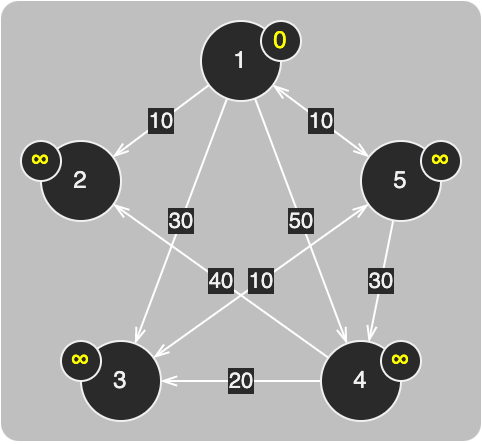

The diagram above was exported from draw.io. Its source (the exported page's mxGraphModel, read from the mxfile embedded in the PNG):
<mxGraphModel dx="511" dy="796" grid="1" gridSize="10" guides="1" tooltips="1" connect="1" arrows="1" fold="1" page="0" pageScale="1" pageWidth="827" pageHeight="1169" background="#ffffff" math="0" shadow="0">
  <root>
    <mxCell id="0" />
    <mxCell id="1" parent="0" />
    <mxCell id="2" value="" style="rounded=1;whiteSpace=wrap;html=1;strokeColor=none;fontSize=9;fillColor=default;opacity=30;arcSize=4;" vertex="1" parent="1">
      <mxGeometry x="1980" y="-130" width="240" height="220" as="geometry" />
    </mxCell>
    <mxCell id="3" value="10" style="rounded=0;orthogonalLoop=1;jettySize=auto;html=1;strokeColor=#FFFFFF;endArrow=openThin;endFill=0;" edge="1" source="7" target="8" parent="1">
      <mxGeometry relative="1" as="geometry" />
    </mxCell>
    <mxCell id="4" value="30" style="edgeStyle=none;rounded=0;orthogonalLoop=1;jettySize=auto;html=1;strokeColor=#FFFFFF;endArrow=openThin;endFill=0;" edge="1" source="7" target="15" parent="1">
      <mxGeometry relative="1" as="geometry" />
    </mxCell>
    <mxCell id="5" value="50" style="edgeStyle=none;rounded=0;orthogonalLoop=1;jettySize=auto;html=1;strokeColor=#FFFFFF;endArrow=openThin;endFill=0;" edge="1" source="7" target="13" parent="1">
      <mxGeometry relative="1" as="geometry" />
    </mxCell>
    <mxCell id="6" value="10" style="edgeStyle=none;rounded=0;orthogonalLoop=1;jettySize=auto;html=1;strokeColor=#FFFFFF;endArrow=openThin;endFill=0;startArrow=openThin;startFill=0;" edge="1" source="7" target="10" parent="1">
      <mxGeometry relative="1" as="geometry" />
    </mxCell>
    <mxCell id="7" value="1" style="ellipse;whiteSpace=wrap;html=1;aspect=fixed;" vertex="1" parent="1">
      <mxGeometry x="2080" y="-120" width="40" height="40" as="geometry" />
    </mxCell>
    <mxCell id="8" value="2" style="ellipse;whiteSpace=wrap;html=1;aspect=fixed;" vertex="1" parent="1">
      <mxGeometry x="2000" y="-60" width="40" height="40" as="geometry" />
    </mxCell>
    <mxCell id="9" value="30" style="edgeStyle=none;rounded=0;orthogonalLoop=1;jettySize=auto;html=1;strokeColor=#FFFFFF;endArrow=openThin;endFill=0;" edge="1" source="10" target="13" parent="1">
      <mxGeometry relative="1" as="geometry" />
    </mxCell>
    <mxCell id="10" value="5" style="ellipse;whiteSpace=wrap;html=1;aspect=fixed;" vertex="1" parent="1">
      <mxGeometry x="2160" y="-60" width="40" height="40" as="geometry" />
    </mxCell>
    <mxCell id="11" value="20" style="edgeStyle=none;rounded=0;orthogonalLoop=1;jettySize=auto;html=1;strokeColor=#FFFFFF;endArrow=openThin;endFill=0;" edge="1" source="13" target="15" parent="1">
      <mxGeometry relative="1" as="geometry" />
    </mxCell>
    <mxCell id="12" value="40" style="edgeStyle=none;rounded=0;orthogonalLoop=1;jettySize=auto;html=1;strokeColor=#FFFFFF;endArrow=openThin;endFill=0;" edge="1" source="13" target="8" parent="1">
      <mxGeometry relative="1" as="geometry" />
    </mxCell>
    <mxCell id="13" value="4" style="ellipse;whiteSpace=wrap;html=1;aspect=fixed;" vertex="1" parent="1">
      <mxGeometry x="2140" y="40" width="40" height="40" as="geometry" />
    </mxCell>
    <mxCell id="14" value="10" style="edgeStyle=none;rounded=0;orthogonalLoop=1;jettySize=auto;html=1;strokeColor=#FFFFFF;startArrow=openThin;startFill=0;endArrow=openThin;endFill=0;" edge="1" source="15" target="10" parent="1">
      <mxGeometry relative="1" as="geometry" />
    </mxCell>
    <mxCell id="15" value="3" style="ellipse;whiteSpace=wrap;html=1;aspect=fixed;" vertex="1" parent="1">
      <mxGeometry x="2020" y="40" width="40" height="40" as="geometry" />
    </mxCell>
    <mxCell id="16" value="&lt;meta charset=&quot;utf-8&quot;&gt;&lt;span style=&quot;color: rgb(255, 255, 0); font-family: Helvetica; font-size: 12px; font-style: normal; font-variant-ligatures: normal; font-variant-caps: normal; font-weight: 400; letter-spacing: normal; orphans: 2; text-align: center; text-indent: 0px; text-transform: none; widows: 2; word-spacing: 0px; -webkit-text-stroke-width: 0px; background-color: rgb(42, 42, 42); text-decoration-thickness: initial; text-decoration-style: initial; text-decoration-color: initial; float: none; display: inline !important;&quot;&gt;0&lt;/span&gt;" style="ellipse;whiteSpace=wrap;html=1;labelBackgroundColor=default;fontColor=default;fillColor=default;strokeColor=default;" vertex="1" parent="1">
      <mxGeometry x="2110" y="-120" width="20" height="20" as="geometry" />
    </mxCell>
    <mxCell id="17" value="&lt;span style=&quot;color: rgb(255, 255, 0);&quot;&gt;∞&lt;/span&gt;" style="ellipse;whiteSpace=wrap;html=1;labelBackgroundColor=default;fontColor=default;fillColor=default;strokeColor=default;" vertex="1" parent="1">
      <mxGeometry x="2190" y="-60" width="20" height="20" as="geometry" />
    </mxCell>
    <mxCell id="18" value="&lt;span style=&quot;color: rgb(255, 255, 0);&quot;&gt;∞&lt;/span&gt;" style="ellipse;whiteSpace=wrap;html=1;labelBackgroundColor=default;fontColor=default;fillColor=default;strokeColor=default;" vertex="1" parent="1">
      <mxGeometry x="2170" y="40" width="20" height="20" as="geometry" />
    </mxCell>
    <mxCell id="19" value="&lt;span style=&quot;color: rgb(255, 255, 0);&quot;&gt;∞&lt;/span&gt;" style="ellipse;whiteSpace=wrap;html=1;labelBackgroundColor=default;fontColor=default;fillColor=default;strokeColor=default;" vertex="1" parent="1">
      <mxGeometry x="2010" y="40" width="20" height="20" as="geometry" />
    </mxCell>
    <mxCell id="20" value="&lt;span style=&quot;color: rgb(255, 255, 0);&quot;&gt;∞&lt;/span&gt;" style="ellipse;whiteSpace=wrap;html=1;labelBackgroundColor=default;fontColor=default;fillColor=default;strokeColor=default;" vertex="1" parent="1">
      <mxGeometry x="1990" y="-60" width="20" height="20" as="geometry" />
    </mxCell>
  </root>
</mxGraphModel>